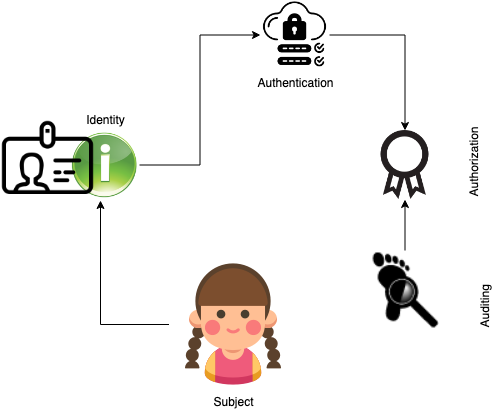

The diagram above was exported from draw.io. Its source (the exported page's mxGraphModel, read from the mxfile embedded in the PNG):
<mxGraphModel dx="906" dy="615" grid="1" gridSize="10" guides="1" tooltips="1" connect="1" arrows="1" fold="1" page="1" pageScale="1" pageWidth="850" pageHeight="1100" math="0" shadow="0">
  <root>
    <mxCell id="0" />
    <mxCell id="1" parent="0" />
    <mxCell id="2" style="edgeStyle=orthogonalEdgeStyle;rounded=0;orthogonalLoop=1;jettySize=auto;html=1;" edge="1" source="3" parent="1">
      <mxGeometry relative="1" as="geometry">
        <mxPoint x="280" y="240" as="targetPoint" />
      </mxGeometry>
    </mxCell>
    <mxCell id="3" value="Subject" style="shape=image;html=1;verticalAlign=top;verticalLabelPosition=bottom;labelBackgroundColor=#ffffff;imageAspect=0;aspect=fixed;image=https://cdn3.iconfinder.com/data/icons/family-member-flat-happy-family-day/512/Sister-128.png" vertex="1" parent="1">
      <mxGeometry x="348.5" y="300" width="128" height="128" as="geometry" />
    </mxCell>
    <mxCell id="4" style="edgeStyle=orthogonalEdgeStyle;rounded=0;orthogonalLoop=1;jettySize=auto;html=1;entryX=0;entryY=0.5;entryDx=0;entryDy=0;" edge="1" source="5" target="8" parent="1">
      <mxGeometry relative="1" as="geometry" />
    </mxCell>
    <mxCell id="5" value="Identity" style="shape=image;html=1;verticalAlign=bottom;verticalLabelPosition=top;labelBackgroundColor=#ffffff;imageAspect=0;aspect=fixed;image=https://cdn0.iconfinder.com/data/icons/ie_Bright/128/information_green.png;flipH=0;labelPosition=center;align=center;" vertex="1" parent="1">
      <mxGeometry x="250" y="170" width="69" height="69" as="geometry" />
    </mxCell>
    <mxCell id="6" value="Authorization" style="shape=image;html=1;verticalAlign=middle;verticalLabelPosition=middle;labelBackgroundColor=#ffffff;imageAspect=0;aspect=fixed;image=https://cdn0.iconfinder.com/data/icons/pinpoint-interface/48/badge-128.png;labelPosition=right;align=left;horizontal=0;" vertex="1" parent="1">
      <mxGeometry x="550" y="170" width="69" height="69" as="geometry" />
    </mxCell>
    <mxCell id="7" style="edgeStyle=orthogonalEdgeStyle;rounded=0;orthogonalLoop=1;jettySize=auto;html=1;entryX=0.5;entryY=0;entryDx=0;entryDy=0;" edge="1" source="8" target="6" parent="1">
      <mxGeometry relative="1" as="geometry" />
    </mxCell>
    <mxCell id="8" value="&lt;div&gt;Authentication&lt;/div&gt;&lt;div&gt;&lt;br&gt;&lt;/div&gt;" style="shape=image;html=1;verticalAlign=top;verticalLabelPosition=bottom;labelBackgroundColor=#ffffff;imageAspect=0;aspect=fixed;image=https://cdn3.iconfinder.com/data/icons/cloud-technology-fill-group-of-networked/512/Cloud_two_step_verification-128.png" vertex="1" parent="1">
      <mxGeometry x="440" y="40" width="69" height="69" as="geometry" />
    </mxCell>
    <mxCell id="9" style="edgeStyle=orthogonalEdgeStyle;rounded=0;orthogonalLoop=1;jettySize=auto;html=1;entryX=0.5;entryY=1;entryDx=0;entryDy=0;" edge="1" source="10" target="6" parent="1">
      <mxGeometry relative="1" as="geometry" />
    </mxCell>
    <mxCell id="10" value="Auditing" style="shape=image;html=1;verticalAlign=middle;verticalLabelPosition=middle;labelBackgroundColor=#ffffff;imageAspect=0;aspect=fixed;image=https://cdn2.iconfinder.com/data/icons/free-mobile-icon-kit/64/Audit.png;labelPosition=right;align=left;horizontal=0;" vertex="1" parent="1">
      <mxGeometry x="544.5" y="290" width="80" height="80" as="geometry" />
    </mxCell>
    <mxCell id="11" value="" style="shape=image;html=1;verticalAlign=top;verticalLabelPosition=bottom;labelBackgroundColor=#ffffff;imageAspect=0;aspect=fixed;image=https://cdn4.iconfinder.com/data/icons/48-bubbles/48/31.ID-Horizontal-128.png" vertex="1" parent="1">
      <mxGeometry x="180" y="151" width="95" height="95" as="geometry" />
    </mxCell>
  </root>
</mxGraphModel>